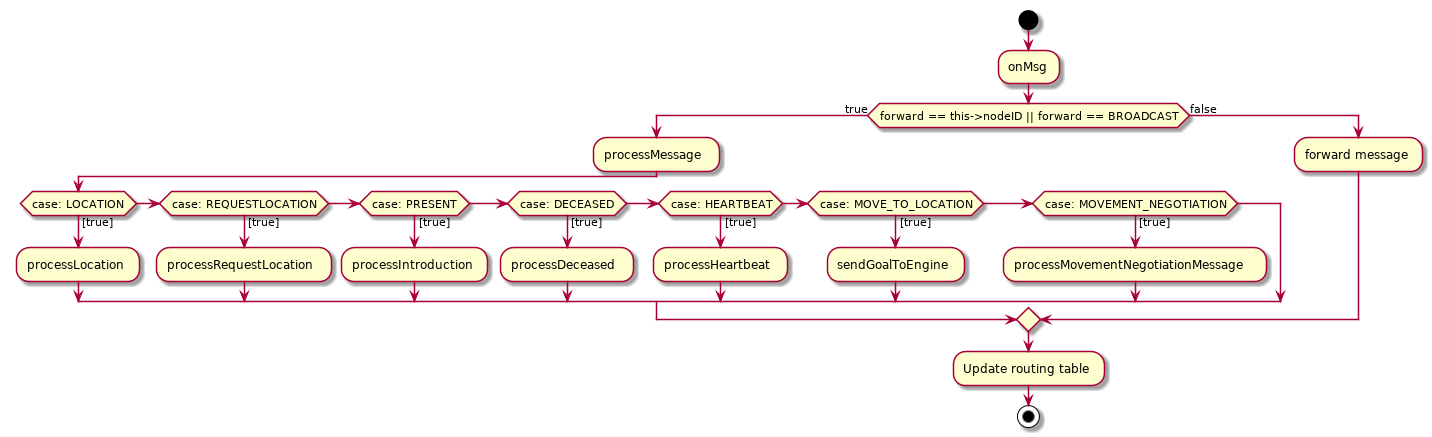

The diagram above was rendered by PlantUML. Its source (embedded in the PNG):
@startuml
|MeshCommunicator|
start
:onMsg;
if(forward == this->nodeID || forward == BROADCAST) then (true)
:processMessage;
if (case: LOCATION) then ([true])
:processLocation;
elseif (case: REQUESTLOCATION) then ([true])
:processRequestLocation;
elseif (case: PRESENT) then ([true])
:processIntroduction;
elseif (case: DECEASED) then ([true])
:processDeceased;
elseif (case: HEARTBEAT) then ([true])
:processHeartbeat;
elseif (case: MOVE_TO_LOCATION) then ([true])
:sendGoalToEngine;
elseif (case: MOVEMENT_NEGOTIATION) then ([true])
:processMovementNegotiationMessage;
endif
else (false)
:forward message;
endif
:Update routing table;
stop
@enduml